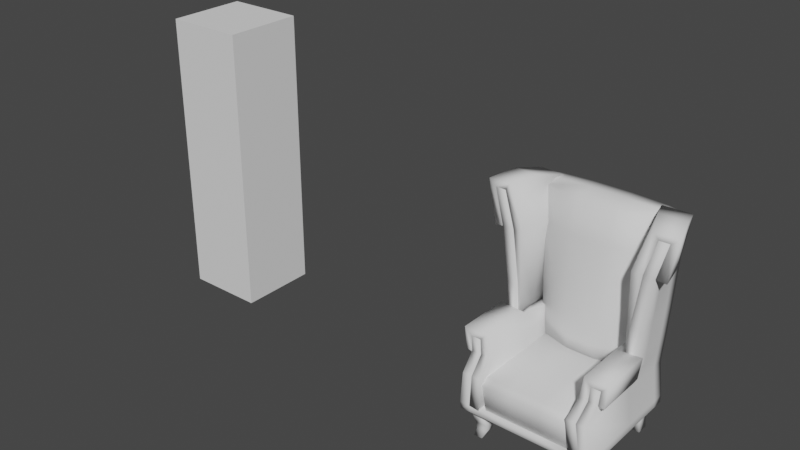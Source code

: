 # Source: chair_comfy.blend  (saved by Blender 3.2.14; exported with 4.5.12 LTS)
import bpy
from mathutils import Matrix  # noqa: F401  (used for matrix-valued properties, if any)

bpy.ops.wm.read_factory_settings(use_empty=True)
scene = bpy.context.scene
scene.name = 'Scene'

# ---- collections
col_collection = bpy.data.collections.new('Collection'); scene.collection.children.link(col_collection)

# ---- world
world_world = bpy.data.worlds.new('World'); scene.world = world_world
world_world.use_nodes = True; world_world.node_tree.nodes.clear()
_N = world_world.node_tree.nodes; _L = world_world.node_tree.links
n0 = _N.new('ShaderNodeOutputWorld'); n0.name = 'World Output'; n0.location = (300, 300)
n1 = _N.new('ShaderNodeBackground'); n1.name = 'Background'; n1.location = (10, 300)
n1.inputs[0].default_value = (0.05088, 0.05088, 0.05088, 1.0)
_L.new(n1.outputs[0], n0.inputs[0])
n0.is_active_output = True
world_world.color = (0.05088, 0.05088, 0.05088)
world_world.use_sun_shadow = False
world_world.sun_shadow_jitter_overblur = 0.0

# ---- meshes
me_cube = bpy.data.meshes.new('Cube')
me_cube.from_pydata([(0.3143, 0.2456, 1.327), (0.2568, 0.2499, 0.4305), (0.3221, 0.1215, 1.301), (0.2665, 0.09351, 0.4305), (-0.3143, 0.2456, 1.327), (-0.2568, 0.2499, 0.4305), (-0.3221, 0.1215, 1.301), (-0.2665, 0.09351, 0.4305), (0.286, 0.1794, 0.4305), (0.3215, 0.1759, 1.328), (-0.3215, 0.1759, 1.328), (-0.286, 0.1794, 0.4305), (0.435, 0.2389, 1.316), (0.3694, 0.2499, 0.4305), (0.3694, 0.1794, 0.4305), (-0.4364, 0.1711, 1.321), (-0.435, 0.2389, 1.316), (-0.3694, 0.2499, 0.4305), (0.4364, 0.1711, 1.321), (-0.3694, 0.1794, 0.4305), (0.3131, 0.2499, 0.4305), (0.3083, 0.1794, 0.4305), (0.3758, 0.241, 1.32), (0.3462, 0.1744, 1.326), (-0.3758, 0.241, 1.32), (-0.3462, 0.1744, 1.326), (-0.3083, 0.1794, 0.4305), (-0.3131, 0.2499, 0.4305), (-0.4956, -0.08908, 1.31), (-0.3694, -0.08908, 0.4305), (0.4956, -0.08908, 1.31), (0.3694, -0.08908, 0.4305), (0.4356, -0.08908, 1.309), (0.3132, -0.08908, 0.4305), (-0.4356, -0.08908, 1.309), (-0.3132, -0.08908, 0.4305), (0.2954, 0.09351, 1.108), (0.2893, 0.09351, 0.7783), (0.2791, 0.09351, 0.6066), (0.2868, 0.2499, 1.108), (0.2796, 0.2499, 0.7783), (0.2694, 0.2499, 0.6066), (-0.2868, 0.2499, 1.108), (-0.2796, 0.2499, 0.7783), (-0.2694, 0.2499, 0.6066), (-0.2791, 0.09351, 0.6066), (-0.2893, 0.09351, 0.7783), (-0.2954, 0.09351, 1.108), (-0.3111, 0.1794, 1.108), (-0.3087, 0.1794, 0.7783), (-0.2986, 0.1794, 0.6066), (0.3111, 0.1794, 1.108), (0.3087, 0.1794, 0.7783), (0.2986, 0.1794, 0.6066), (0.4088, 0.2499, 1.108), (0.3922, 0.2499, 0.7783), (0.3822, 0.2499, 0.6066), (-0.4088, 0.2499, 1.108), (-0.3922, 0.2499, 0.7783), (-0.3822, 0.2499, 0.6066), (-0.4088, 0.1794, 1.108), (-0.3922, 0.1794, 0.7783), (-0.3823, 0.1794, 0.6066), (0.4088, 0.1794, 1.108), (0.3922, 0.1794, 0.7783), (0.3823, 0.1794, 0.6066), (0.3209, 0.1794, 0.6066), (0.3312, 0.1794, 0.7783), (0.3358, 0.1794, 1.108), (0.3485, 0.2499, 1.108), (0.3359, 0.2499, 0.7783), (0.3258, 0.2499, 0.6066), (-0.3258, 0.2499, 0.6066), (-0.3359, 0.2499, 0.7783), (-0.3485, 0.2499, 1.108), (-0.3358, 0.1794, 1.108), (-0.3312, 0.1794, 0.7783), (-0.3209, 0.1794, 0.6066), (-0.4418, -0.08908, 1.1), (-0.3924, -0.08908, 0.7803), (-0.3824, -0.08908, 0.6066), (0.4418, -0.08908, 1.1), (0.3924, -0.08908, 0.7803), (0.3824, -0.08908, 0.6066), (0.326, -0.08908, 0.6066), (0.3361, -0.08908, 0.7799), (0.3751, -0.08908, 1.102), (-0.3751, -0.08908, 1.102), (-0.3361, -0.08908, 0.7799), (-0.326, -0.08908, 0.6066), (-0.1055, 0.2499, 1.333), (0.1055, 0.2499, 1.333), (0.08557, 0.2499, 0.4305), (-0.08557, 0.2499, 0.4305), (-0.08561, 0.04095, 0.4305), (0.08561, 0.04095, 0.4305), (0.1041, 0.07559, 1.306), (-0.1041, 0.07559, 1.306), (0.0858, 0.1794, 0.4305), (-0.0858, 0.1794, 0.4305), (-0.1055, 0.1794, 1.333), (0.1055, 0.1794, 1.333), (-0.08653, 0.2499, 0.6066), (0.08653, 0.2499, 0.6066), (-0.08712, 0.2499, 0.7783), (0.08712, 0.2499, 0.7783), (-0.09561, 0.2499, 1.108), (0.09561, 0.2499, 1.108), (0.0858, 0.01369, 0.6066), (-0.0858, 0.01369, 0.6066), (0.08565, 0.006015, 0.7783), (-0.08565, 0.006015, 0.7783), (0.09503, 0.04095, 1.108), (-0.09503, 0.04095, 1.108), (0.4586, 0.04504, 1.325), (0.3694, 0.04514, 0.4305), (0.3108, 0.04514, 0.4305), (0.3822, 0.04512, 1.326), (0.3493, 0.04514, 1.106), (0.3336, 0.04514, 0.7788), (0.3235, 0.04514, 0.6066), (0.3823, 0.04514, 0.6066), (0.3923, 0.04514, 0.7789), (0.4196, 0.04514, 1.105), (-0.4586, 0.04504, 1.325), (-0.3822, 0.04512, 1.326), (-0.3108, 0.04514, 0.4305), (-0.3694, 0.04514, 0.4305), (-0.4196, 0.04514, 1.105), (-0.3923, 0.04514, 0.7789), (-0.3823, 0.04514, 0.6066), (-0.3235, 0.04514, 0.6066), (-0.3336, 0.04514, 0.7788), (-0.3493, 0.04514, 1.106), (0.3064, 0.1794, 0.1545), (-0.3064, 0.1794, 0.1545), (-0.09173, 0.1794, 0.1545), (0.3305, 0.1794, 0.1545), (-0.3305, 0.1794, 0.1545), (0.3355, -0.08908, 0.1545), (-0.3355, -0.08908, 0.1545), (-0.333, 0.04514, 0.1545), (0.333, 0.04514, 0.1545), (0.09173, 0.1794, 0.1545), (-0.3132, -0.5036, 0.4305), (-0.3847, -0.4157, 0.6066), (-0.3694, -0.5036, 0.4305), (0.3847, -0.4157, 0.6066), (0.3694, -0.5036, 0.4305), (0.3132, -0.5036, 0.4305), (-0.3279, -0.4157, 0.6066), (0.3279, -0.4157, 0.6066), (0.3303, 0.1794, 0.2236), (0.2751, 0.2499, 0.2236), (0.3063, 0.1794, 0.2236), (0.09169, 0.1794, 0.2236), (-0.3354, -0.08908, 0.2236), (0.3956, 0.1794, 0.2236), (0.3354, 0.2499, 0.2236), (0.3956, 0.2499, 0.2236), (-0.3956, -0.08908, 0.2236), (-0.3956, 0.04514, 0.2236), (0.3328, 0.04514, 0.2236), (-0.09169, 0.1794, 0.2236), (0.09169, 0.2499, 0.2236), (-0.09169, 0.2499, 0.2236), (-0.2751, 0.2499, 0.2236), (-0.3063, 0.1794, 0.2236), (-0.3328, 0.04514, 0.2236), (0.3956, 0.04514, 0.2236), (-0.3303, 0.1794, 0.2236), (-0.3354, 0.2499, 0.2236), (-0.3956, 0.2499, 0.2236), (-0.3956, 0.1794, 0.2236), (0.3956, -0.08908, 0.2236), (0.3354, -0.08908, 0.2236), (-0.3354, -0.4838, 0.2236), (-0.3956, -0.4838, 0.2236), (0.3956, -0.4838, 0.2236), (0.3354, -0.4838, 0.2236), (-0.1118, -0.4838, 0.2236), (0.1118, -0.4838, 0.2236), (-0.1118, -0.08908, 0.2236), (0.1118, -0.08908, 0.2236), (-0.1109, 0.04514, 0.2236), (0.1109, 0.04514, 0.2236), (0.1101, 0.1794, 0.2236), (-0.1101, 0.1794, 0.2236), (-0.1118, -0.08908, 0.1545), (0.1118, -0.08908, 0.1545), (-0.111, 0.04514, 0.1545), (0.111, 0.04514, 0.1545), (-0.1102, 0.1794, 0.1545), (0.1102, 0.1794, 0.1545), (0.2728, 0.09351, 0.5186), (0.2631, 0.2499, 0.5186), (-0.2631, 0.2499, 0.5186), (-0.2923, 0.1794, 0.5186), (0.2923, 0.1794, 0.5186), (0.3758, 0.2499, 0.5186), (-0.3758, 0.2499, 0.5186), (-0.3759, 0.1794, 0.5186), (0.3759, 0.1794, 0.5186), (0.3195, 0.2499, 0.5186), (-0.3146, 0.1794, 0.5186), (-0.3759, -0.08908, 0.5186), (0.3759, -0.08908, 0.5186), (-0.3196, -0.08908, 0.5186), (-0.2728, 0.09351, 0.5186), (0.3146, 0.1794, 0.5186), (-0.3195, 0.2499, 0.5186), (0.3196, -0.08908, 0.5186), (0.08571, 0.02732, 0.5186), (-0.08571, 0.02732, 0.5186), (-0.08605, 0.2499, 0.5186), (0.08605, 0.2499, 0.5186), (0.3758, 0.04514, 0.5186), (0.3172, 0.04514, 0.5186), (-0.3172, 0.04514, 0.5186), (-0.3758, 0.04514, 0.5186), (-0.377, -0.4157, 0.5186), (0.377, -0.4157, 0.5186), (-0.3205, -0.4157, 0.5186), (0.3205, -0.4157, 0.5186), (-0.09172, 0.2499, 0.1787), (-0.09173, 0.2257, 0.1545), (-0.2859, 0.2257, 0.1545), (-0.2752, 0.2499, 0.1786), (0.2859, 0.2257, 0.1545), (0.2752, 0.2499, 0.1786), (0.3957, 0.1794, 0.1786), (0.3716, 0.1794, 0.1545), (0.3716, 0.2257, 0.1545), (0.3957, 0.2499, 0.1786), (-0.3957, 0.2499, 0.1786), (-0.3716, 0.2257, 0.1545), (-0.3716, 0.1794, 0.1545), (-0.3957, 0.1794, 0.1786), (0.3338, 0.2257, 0.1545), (0.3355, 0.2499, 0.1786), (-0.3338, 0.2257, 0.1545), (-0.3355, 0.2499, 0.1786), (0.3957, -0.08908, 0.1786), (0.3716, -0.08908, 0.1545), (-0.3716, -0.08908, 0.1545), (-0.3957, -0.08908, 0.1786), (0.3957, 0.04514, 0.1786), (0.3716, 0.04514, 0.1545), (-0.3957, 0.04514, 0.1786), (-0.3716, 0.04514, 0.1545), (0.09173, 0.2257, 0.1545), (0.09172, 0.2499, 0.1787), (-0.3355, -0.4486, 0.1545), (-0.3355, -0.4766, 0.1785), (-0.3957, -0.4766, 0.1786), (-0.3716, -0.4486, 0.1545), (0.3716, -0.4486, 0.1545), (0.3957, -0.4766, 0.1786), (0.3355, -0.4766, 0.1785), (0.3355, -0.4486, 0.1545), (-0.1118, -0.4486, 0.1545), (-0.1118, -0.4766, 0.1785), (0.1118, -0.4766, 0.1785), (0.1118, -0.4486, 0.1545), (-0.4433, 0.2469, 1.321), (0.4433, 0.2469, 1.321), (0.2835, 0.2216, 1.331), (-0.2835, 0.2216, 1.331), (-0.5453, -0.07962, 1.342), (0.5453, -0.07962, 1.342), (0.4042, -0.1009, 1.359), (-0.4042, -0.1009, 1.359), (-0.4087, 0.2506, 1.095), (0.4087, 0.2506, 1.095), (0.3141, 0.224, 0.5842), (0.2413, 0.2202, 1.109), (-0.2413, 0.2202, 1.109), (-0.3141, 0.224, 0.5842), (-0.4987, -0.07521, 1.088), (0.4987, -0.07521, 1.088), (0.3191, -0.0733, 0.5896), (0.3165, -0.101, 1.107), (-0.3165, -0.101, 1.107), (-0.3191, -0.0733, 0.5896), (0.4959, 0.08499, 1.357), (0.3428, 0.06193, 1.368), (0.2849, 0.05607, 1.109), (0.3165, 0.06497, 0.5866), (0.4677, 0.0843, 1.093), (-0.4959, 0.08499, 1.357), (-0.3428, 0.06193, 1.368), (-0.4677, 0.0843, 1.093), (-0.3165, 0.06497, 0.5866), (-0.2849, 0.05607, 1.109), (-0.4001, 0.2241, 1.286), (0.4001, 0.2241, 1.286), (0.3282, 0.2275, 1.291), (-0.3282, 0.2275, 1.291), (-0.4956, -0.08908, 1.31), (0.4956, -0.08908, 1.31), (0.4356, -0.08908, 1.309), (-0.4356, -0.08908, 1.309), (-0.3529, 0.2324, 1.108), (0.3529, 0.2324, 1.108), (0.3732, 0.2324, 0.5903), (0.3001, 0.2324, 1.108), (-0.3001, 0.2324, 1.108), (-0.3732, 0.2324, 0.5903), (-0.4418, -0.08908, 1.1), (0.4418, -0.08908, 1.1), (0.3786, -0.06643, 0.5919), (0.3751, -0.08908, 1.102), (-0.3751, -0.08908, 1.102), (-0.3786, -0.06643, 0.5919), (0.4521, 0.0705, 1.319), (0.3783, 0.06828, 1.32), (0.3435, 0.06812, 1.106), (0.3759, 0.07262, 0.5908), (0.4112, 0.06822, 1.105), (-0.4521, 0.0705, 1.319), (-0.3783, 0.06828, 1.32), (-0.4112, 0.06822, 1.105), (-0.3759, 0.07262, 0.5908), (-0.3435, 0.06812, 1.106), (0.2483, 0.1782, 0.4295), (-0.2483, 0.1782, 0.4295), (-0.4001, -0.09951, 0.4945), (0.4001, -0.09951, 0.4945), (0.2532, -0.08965, 0.4296), (-0.2532, -0.08965, 0.4296), (0.2611, 0.1782, 0.6109), (-0.2611, 0.1782, 0.6109), (-0.4264, -0.08895, 0.6474), (0.4264, -0.08895, 0.6474), (0.274, -0.0896, 0.6366), (-0.274, -0.0896, 0.6366), (0.2508, 0.04403, 0.4295), (0.2637, 0.04403, 0.611), (-0.2508, 0.04403, 0.4295), (-0.2637, 0.04403, 0.611), (-0.2532, -0.5036, 0.4297), (-0.4288, -0.4155, 0.6472), (-0.4001, -0.4034, 0.4945), (0.4288, -0.4155, 0.6472), (0.4001, -0.4034, 0.4945), (0.2532, -0.5036, 0.4297), (-0.2872, -0.4158, 0.6507), (0.2872, -0.4158, 0.6507), (0.2707, 0.1782, 0.2172), (-0.2757, -0.08962, 0.2172), (0.2732, 0.04404, 0.2172), (-0.2732, 0.04404, 0.2172), (-0.2707, 0.1782, 0.2172), (0.2757, -0.08962, 0.2172), (-0.2757, -0.4838, 0.2172), (0.2757, -0.4838, 0.2172), (0.3083, 0.1794, 0.4305), (-0.3083, 0.1794, 0.4305), (-0.3745, -0.09968, 0.4978), (0.3745, -0.09968, 0.4978), (0.3132, -0.08908, 0.4305), (-0.3132, -0.08908, 0.4305), (0.3209, 0.1794, 0.6066), (-0.3209, 0.1794, 0.6066), (-0.3824, -0.08908, 0.6066), (0.3824, -0.08908, 0.6066), (0.326, -0.08908, 0.6066), (-0.326, -0.08908, 0.6066), (0.3108, 0.04514, 0.4305), (0.3235, 0.04514, 0.6066), (-0.3108, 0.04514, 0.4305), (-0.3235, 0.04514, 0.6066), (-0.3132, -0.5036, 0.4305), (-0.3847, -0.4157, 0.6066), (-0.3745, -0.4036, 0.4978), (0.3847, -0.4157, 0.6066), (0.3745, -0.4036, 0.4978), (0.3132, -0.5036, 0.4305), (-0.3279, -0.4157, 0.6066), (0.3279, -0.4157, 0.6066), (0.3303, 0.1794, 0.2236), (-0.3354, -0.08908, 0.2236), (0.3328, 0.04514, 0.2236), (-0.3328, 0.04514, 0.2236), (-0.3303, 0.1794, 0.2236), (0.3354, -0.08908, 0.2236), (-0.3354, -0.4838, 0.2236), (0.3354, -0.4838, 0.2236), (0.2547, 0.1782, 0.5202), (0.2636, -0.08963, 0.5111), (0.2573, 0.04403, 0.5202), (0.2702, -0.4157, 0.5182), (0.3146, 0.1794, 0.5186), (0.3196, -0.08908, 0.5186), (0.3172, 0.04514, 0.5186), (0.3205, -0.4157, 0.5186), (-0.2547, 0.1782, 0.5202), (-0.2636, -0.08963, 0.5111), (-0.2573, 0.04403, 0.5202), (-0.2702, -0.4157, 0.5182), (-0.3146, 0.1794, 0.5186), (-0.3196, -0.08908, 0.5186), (-0.3172, 0.04514, 0.5186), (-0.3205, -0.4157, 0.5186), (-0.4105, -0.08893, 0.5168), (-0.4118, -0.4155, 0.5167), (-0.3759, -0.08908, 0.5186), (-0.377, -0.4157, 0.5186), (0.4105, -0.08893, 0.5168), (0.4118, -0.4155, 0.5167), (0.3759, -0.08908, 0.5186), (0.377, -0.4157, 0.5186), (0.08385, 0.1507, 0.2236), (-0.08385, 0.1507, 0.2236), (0.08385, -0.4611, 0.2236), (-0.08385, -0.4611, 0.2236), (0.2897, 0.1412, 0.3926), (0.2514, 0.1794, 0.3924), (0.2478, 0.1412, 0.4305), (-0.2478, 0.1412, 0.4305), (-0.2514, 0.1794, 0.3924), (-0.2897, 0.1412, 0.3926), (0.08689, 0.1794, 0.3924), (0.0858, 0.1412, 0.4305), (-0.0858, 0.1412, 0.4305), (-0.08689, 0.1794, 0.3924), (0.245, 0.1507, 0.2236), (0.2801, 0.1159, 0.2236), (-0.2801, 0.1159, 0.2236), (-0.245, 0.1507, 0.2236), (-0.08689, -0.4897, 0.3924), (-0.0858, -0.4516, 0.4305), (-0.2478, -0.4516, 0.4305), (-0.2897, -0.4516, 0.3926), (-0.2514, -0.4897, 0.3924), (0.2801, -0.4262, 0.2236), (0.245, -0.4611, 0.2236), (0.2897, -0.4516, 0.3926), (0.2478, -0.4516, 0.4305), (0.2514, -0.4897, 0.3924), (0.0858, -0.4516, 0.4305), (0.08689, -0.4897, 0.3924), (-0.245, -0.4611, 0.2236), (-0.2801, -0.4262, 0.2236), (0.2859, -0.4277, 4.657e-10), (0.2687, -0.4449, 0.1697), (0.2859, -0.377, 4.657e-10), (0.2687, -0.3599, 0.1697), (0.3366, -0.4277, 4.657e-10), (0.3537, -0.4449, 0.1697), (0.3366, -0.377, 4.657e-10), (0.3537, -0.3599, 0.1697), (0.2633, -0.4209, 0.08486), (0.2633, -0.353, 0.08486), (0.3311, -0.353, 0.08486), (0.3311, -0.4209, 0.08486), (0.2676, -0.3573, 0.04243), (0.3268, -0.3573, 0.04243), (0.3268, -0.4166, 0.04243), (0.2676, -0.4166, 0.04243), (0.2838, 0.1589, 0.0), (0.2838, 0.1413, 0.178), (0.2838, 0.228, 0.0), (0.2838, 0.2104, 0.178), (0.3392, 0.1589, 0.0), (0.3392, 0.1413, 0.178), (0.3392, 0.228, 0.0), (0.3392, 0.2104, 0.178), (0.2838, 0.145, 0.08901), (0.2838, 0.2141, 0.08901), (0.3392, 0.2141, 0.08901), (0.3392, 0.145, 0.08901), (-0.2859, -0.4277, 4.657e-10), (-0.2687, -0.4449, 0.1697), (-0.2859, -0.377, 4.657e-10), (-0.2687, -0.3599, 0.1697), (-0.3366, -0.4277, 4.657e-10), (-0.3537, -0.4449, 0.1697), (-0.3366, -0.377, 4.657e-10), (-0.3537, -0.3599, 0.1697), (-0.2633, -0.4209, 0.08486), (-0.2633, -0.353, 0.08486), (-0.3311, -0.353, 0.08486), (-0.3311, -0.4209, 0.08486), (-0.2676, -0.3573, 0.04243), (-0.3268, -0.3573, 0.04243), (-0.3268, -0.4166, 0.04243), (-0.2676, -0.4166, 0.04243), (-0.2838, 0.1589, 0.0), (-0.2838, 0.1413, 0.178), (-0.2838, 0.228, 0.0), (-0.2838, 0.2104, 0.178), (-0.3392, 0.1589, 0.0), (-0.3392, 0.1413, 0.178), (-0.3392, 0.228, 0.0), (-0.3392, 0.2104, 0.178), (-0.2838, 0.145, 0.08901), (-0.2838, 0.2141, 0.08901), (-0.3392, 0.2141, 0.08901), (-0.3392, 0.145, 0.08901)], [], [(100, 10, 6, 97), (51, 9, 2, 36), (113, 97, 6, 47), (25, 24, 16, 15), (98, 8, 3, 95), (107, 91, 0, 39), (225, 250, 143, 136), (47, 6, 10, 48), (153, 158, 239, 229), (90, 4, 10, 100), (60, 15, 16, 57), (54, 12, 18, 63), (125, 124, 28, 34), (155, 163, 136, 143), (69, 22, 12, 54), (22, 23, 18, 12), (210, 27, 17, 200), (123, 114, 30, 81), (198, 8, 21, 209), (0, 9, 23, 22), (39, 0, 22, 69), (152, 154, 134, 137), (196, 5, 27, 210), (189, 191, 142, 139), (48, 10, 25, 75), (10, 4, 24, 25), (87, 34, 28, 78), (206, 83, 147, 221), (133, 125, 34, 87), (219, 127, 29, 205), (250, 228, 134, 143), (154, 155, 143, 134), (114, 117, 32, 30), (217, 116, 33, 211), (117, 118, 86, 32), (118, 119, 85, 86), (119, 120, 84, 85), (124, 128, 78, 28), (128, 129, 79, 78), (129, 130, 80, 79), (218, 131, 89, 207), (131, 132, 88, 89), (132, 133, 87, 88), (32, 86, 81, 30), (86, 85, 82, 81), (85, 84, 83, 82), (156, 35, 144, 176), (89, 88, 79, 80), (88, 87, 78, 79), (197, 50, 77, 204), (50, 49, 76, 77), (49, 48, 75, 76), (4, 42, 74, 24), (42, 43, 73, 74), (43, 44, 72, 73), (195, 41, 71, 203), (41, 40, 70, 71), (40, 39, 69, 70), (9, 51, 68, 23), (51, 52, 67, 68), (52, 53, 66, 67), (216, 121, 83, 206), (121, 122, 82, 83), (122, 123, 81, 82), (24, 74, 57, 16), (74, 73, 58, 57), (73, 72, 59, 58), (203, 71, 56, 199), (71, 70, 55, 56), (70, 69, 54, 55), (199, 56, 65, 202), (56, 55, 64, 65), (55, 54, 63, 64), (201, 62, 59, 200), (62, 61, 58, 59), (61, 60, 57, 58), (208, 45, 50, 197), (45, 46, 49, 50), (46, 47, 48, 49), (215, 103, 41, 195), (103, 105, 40, 41), (105, 107, 39, 40), (213, 109, 45, 208), (109, 111, 46, 45), (111, 113, 47, 46), (198, 53, 38, 194), (53, 52, 37, 38), (52, 51, 36, 37), (37, 36, 112, 110), (110, 112, 113, 111), (38, 37, 110, 108), (108, 110, 111, 109), (194, 38, 108, 212), (212, 108, 109, 213), (43, 42, 106, 104), (104, 106, 107, 105), (44, 43, 104, 102), (102, 104, 105, 103), (196, 44, 102, 214), (214, 102, 103, 215), (0, 91, 101, 9), (91, 90, 100, 101), (260, 188, 189, 263), (137, 238, 232, 231), (42, 4, 90, 106), (106, 90, 91, 107), (11, 99, 94, 7), (99, 98, 95, 94), (36, 2, 96, 112), (112, 96, 97, 113), (9, 101, 96, 2), (101, 100, 97, 96), (64, 63, 123, 122), (65, 64, 122, 121), (202, 65, 121, 216), (67, 66, 120, 119), (68, 67, 119, 118), (23, 68, 118, 117), (209, 21, 116, 217), (18, 23, 117, 114), (173, 172, 234, 237), (63, 18, 114, 123), (76, 75, 133, 132), (77, 76, 132, 131), (204, 77, 131, 218), (61, 62, 130, 129), (60, 61, 129, 128), (15, 60, 128, 124), (176, 177, 254, 253), (201, 19, 127, 219), (75, 25, 125, 133), (25, 15, 124, 125), (157, 169, 246, 230), (137, 231, 247, 142), (172, 171, 241, 234), (164, 153, 229, 251), (171, 166, 227, 241), (169, 174, 242, 246), (160, 245, 254, 177), (165, 164, 251, 224), (226, 135, 138, 240), (158, 159, 233, 239), (161, 173, 237, 248), (163, 167, 135, 136), (166, 165, 224, 227), (263, 189, 139, 259), (159, 157, 230, 233), (167, 170, 138, 135), (236, 138, 141, 249), (139, 243, 256, 259), (240, 138, 236, 235), (242, 174, 178, 257), (89, 80, 145, 150), (134, 228, 238, 137), (183, 181, 179, 175), (185, 183, 175, 162), (223, 149, 148, 221), (222, 150, 145, 220), (176, 253, 261, 180), (181, 262, 258, 179), (249, 141, 140, 244), (211, 33, 149, 223), (83, 84, 151, 147), (174, 31, 148, 178), (160, 161, 248, 245), (205, 29, 146, 220), (207, 89, 150, 222), (142, 247, 243, 139), (29, 160, 177, 146), (244, 140, 252, 255), (148, 149, 179, 178), (144, 146, 177, 176), (26, 126, 168, 170), (33, 116, 162, 175), (27, 5, 166, 171), (115, 31, 174, 169), (19, 17, 172, 173), (127, 19, 173, 161), (17, 27, 171, 172), (11, 26, 170, 167), (14, 115, 169, 157), (126, 35, 156, 168), (93, 92, 164, 165), (99, 11, 167, 163), (29, 127, 161, 160), (20, 13, 159, 158), (13, 14, 157, 159), (33, 175, 179, 149), (186, 185, 162, 152), (8, 98, 155, 154), (1, 20, 158, 153), (116, 21, 152, 162), (21, 8, 154, 152), (98, 99, 163, 155), (92, 1, 153, 164), (5, 93, 165, 166), (191, 193, 137, 142), (193, 186, 152, 137), (138, 170, 187, 192), (192, 187, 186, 193), (141, 138, 192, 190), (190, 192, 193, 191), (170, 168, 184, 187), (187, 184, 185, 186), (168, 156, 182, 184), (184, 182, 183, 185), (156, 176, 180, 182), (182, 180, 181, 183), (252, 140, 188, 260), (178, 179, 258, 257), (180, 261, 262, 181), (140, 141, 190, 188), (188, 190, 191, 189), (35, 207, 222, 144), (80, 205, 220, 145), (84, 211, 223, 151), (144, 222, 220, 146), (151, 223, 221, 147), (62, 201, 219, 130), (26, 204, 218, 126), (66, 209, 217, 120), (14, 202, 216, 115), (93, 214, 215, 92), (5, 196, 214, 93), (95, 212, 213, 94), (3, 194, 212, 95), (8, 198, 194, 3), (94, 213, 208, 7), (92, 215, 195, 1), (7, 208, 197, 11), (19, 201, 200, 17), (13, 199, 202, 14), (20, 203, 199, 13), (115, 216, 206, 31), (1, 195, 203, 20), (11, 197, 204, 26), (126, 218, 207, 35), (120, 217, 211, 84), (130, 219, 205, 80), (31, 206, 221, 148), (44, 196, 210, 72), (53, 198, 209, 66), (72, 210, 200, 59), (225, 226, 227, 224), (231, 232, 233, 230), (235, 236, 237, 234), (239, 233, 232, 238), (241, 227, 226, 240), (229, 239, 238, 228), (234, 241, 240, 235), (247, 231, 230, 246), (249, 244, 245, 248), (228, 250, 251, 229), (250, 225, 224, 251), (243, 247, 246, 242), (236, 249, 248, 237), (257, 258, 259, 256), (255, 252, 253, 254), (254, 245, 244, 255), (256, 243, 242, 257), (263, 259, 258, 262), (252, 260, 261, 253), (260, 263, 262, 261), (226, 225, 136, 135), (290, 289, 268, 271), (288, 284, 269, 279), (293, 290, 271, 282), (284, 285, 270, 269), (285, 286, 281, 270), (286, 287, 280, 281), (289, 291, 278, 268), (292, 293, 282, 283), (275, 274, 287, 286), (266, 275, 286, 285), (265, 266, 285, 284), (273, 265, 284, 288), (277, 276, 293, 292), (264, 272, 291, 289), (276, 267, 290, 293), (267, 264, 289, 290), (320, 301, 298, 319), (318, 309, 299, 314), (323, 312, 301, 320), (314, 299, 300, 315), (315, 300, 311, 316), (316, 311, 310, 317), (319, 298, 308, 321), (322, 313, 312, 323), (305, 316, 317, 304), (296, 315, 316, 305), (295, 314, 315, 296), (303, 318, 314, 295), (307, 322, 323, 306), (294, 319, 321, 302), (306, 323, 320, 297), (297, 320, 319, 294), (266, 265, 295, 296), (275, 266, 296, 305), (264, 267, 297, 294), (269, 270, 300, 299), (270, 281, 311, 300), (271, 268, 298, 301), (272, 264, 294, 302), (265, 273, 303, 295), (274, 275, 305, 304), (267, 276, 306, 297), (276, 277, 307, 306), (268, 278, 308, 298), (279, 269, 299, 309), (281, 280, 310, 311), (282, 271, 301, 312), (283, 282, 312, 313), (280, 287, 317, 310), (278, 291, 321, 308), (292, 283, 313, 322), (288, 279, 309, 318), (287, 274, 304, 317), (273, 288, 318, 303), (291, 272, 302, 321), (277, 292, 322, 307), (408, 333, 343, 409), (390, 336, 328, 389), (398, 339, 335, 397), (349, 329, 340, 354), (388, 324, 336, 390), (396, 331, 339, 398), (335, 332, 341, 346), (389, 328, 345, 391), (333, 334, 347, 343), (404, 326, 342, 405), (397, 335, 346, 399), (325, 338, 351, 352), (328, 336, 350, 353), (338, 329, 349, 351), (328, 353, 355, 345), (336, 324, 348, 350), (410, 411, 375, 365), (394, 393, 360, 368), (402, 401, 367, 371), (381, 386, 372, 361), (392, 394, 368, 356), (400, 402, 371, 363), (367, 378, 373, 364), (393, 395, 377, 360), (365, 375, 379, 366), (406, 407, 374, 358), (401, 403, 378, 367), (357, 384, 383, 370), (360, 385, 382, 368), (370, 383, 381, 361), (360, 377, 387, 385), (368, 382, 380, 356), (396, 325, 357, 400), (404, 332, 364, 406), (408, 327, 359, 410), (388, 330, 362, 392), (337, 334, 366, 369), (335, 339, 371, 367), (334, 333, 365, 366), (332, 335, 367, 364), (330, 337, 369, 362), (339, 331, 363, 371), (354, 340, 372, 386), (405, 342, 374, 407), (409, 343, 375, 411), (399, 346, 378, 403), (391, 345, 377, 395), (343, 347, 379, 375), (346, 341, 373, 378), (327, 344, 376, 359), (342, 326, 358, 374), (348, 324, 356, 380), (325, 352, 384, 357), (345, 355, 387, 377), (352, 351, 383, 384), (353, 350, 382, 385), (351, 349, 381, 383), (355, 353, 385, 387), (349, 354, 386, 381), (350, 348, 380, 382), (347, 391, 395, 379), (324, 388, 392, 356), (366, 379, 395, 393), (362, 369, 394, 392), (369, 366, 393, 394), (334, 389, 391, 347), (330, 388, 390, 337), (337, 390, 389, 334), (340, 399, 403, 372), (331, 396, 400, 363), (361, 372, 403, 401), (357, 370, 402, 400), (370, 361, 401, 402), (329, 397, 399, 340), (325, 396, 398, 338), (338, 398, 397, 329), (341, 405, 407, 373), (326, 404, 406, 358), (364, 373, 407, 406), (332, 404, 405, 341), (344, 409, 411, 376), (333, 408, 410, 365), (359, 376, 411, 410), (327, 408, 409, 344), (421, 428, 443, 433), (418, 423, 440, 438), (412, 426, 427, 435, 436, 414), (441, 430, 415, 414), (439, 441, 414, 436), (423, 424, 431, 440), (424, 419, 432, 431), (425, 413, 429, 420), (413, 412, 414, 415), (430, 434, 442, 415), (422, 412, 413, 425), (417, 426, 412, 422), (428, 429, 413, 415, 442, 443), (416, 417, 418), (419, 420, 421), (432, 433, 434), (437, 438, 439), (425, 420, 419, 424), (426, 417, 416, 427), (417, 422, 423, 418), (422, 425, 424, 423), (420, 429, 428, 421), (431, 432, 434, 430), (435, 437, 439, 436), (438, 440, 441, 439), (440, 431, 430, 441), (433, 443, 442, 434), (432, 419, 421, 433), (437, 416, 418, 438), (427, 416, 437, 435), (452, 445, 447, 453), (453, 447, 451, 454), (454, 451, 449, 455), (455, 449, 445, 452), (446, 450, 448, 444), (451, 447, 445, 449), (458, 455, 452, 459), (457, 454, 455, 458), (456, 453, 454, 457), (459, 452, 453, 456), (444, 459, 456, 446), (446, 456, 457, 450), (450, 457, 458, 448), (448, 458, 459, 444), (468, 461, 463, 469), (469, 463, 467, 470), (470, 467, 465, 471), (471, 465, 461, 468), (462, 466, 464, 460), (467, 463, 461, 465), (464, 471, 468, 460), (466, 470, 471, 464), (462, 469, 470, 466), (460, 468, 469, 462), (480, 473, 475, 481), (481, 475, 479, 482), (482, 479, 477, 483), (483, 477, 473, 480), (474, 478, 476, 472), (479, 475, 473, 477), (486, 483, 480, 487), (485, 482, 483, 486), (484, 481, 482, 485), (487, 480, 481, 484), (472, 487, 484, 474), (474, 484, 485, 478), (478, 485, 486, 476), (476, 486, 487, 472), (496, 489, 491, 497), (497, 491, 495, 498), (498, 495, 493, 499), (499, 493, 489, 496), (490, 494, 492, 488), (495, 491, 489, 493), (492, 499, 496, 488), (494, 498, 499, 492), (490, 497, 498, 494), (488, 496, 497, 490)])
me_cube.polygons.foreach_set('use_smooth', [True] * 482)
_uv = me_cube.uv_layers.new(name='UVMap')
_uv.uv.foreach_set('vector', [0.5417, 0.125, 0.625, 0.125, 0.625, 0.25, 0.5417, 0.25, 0.5625, 0.375, 0.625, 0.375, 0.625, 0.5, 0.5625, 0.5, 0.5625, 0.6667, 0.625, 0.6667, 0.625, 0.75, 0.5625, 0.75, 0.625, 0.125, 0.625, 0.0, 0.625, 0.0, 0.625, 0.125, 0.2917, 0.625, 0.375, 0.625, 0.375, 0.75, 0.2917, 0.75, 0.8125, 0.6667, 0.875, 0.6667, 0.875, 0.75, 0.8125, 0.75, 0.2083, 0.5429, 0.2917, 0.5429, 0.2917, 0.625, 0.2083, 0.625, 0.5625, 0.75, 0.625, 0.75, 0.625, 0.875, 0.5625, 0.875, 0.625, 0.75, 0.625, 0.75, 0.625, 0.75, 0.625, 0.75, 0.5417, 0.0, 0.625, 0.0, 0.625, 0.125, 0.5417, 0.125, 0.5625, 0.875, 0.625, 0.875, 0.625, 1.0, 0.5625, 1.0, 0.5625, 0.25, 0.625, 0.25, 0.625, 0.375, 0.5625, 0.375, 0.625, 0.125, 0.625, 0.125, 0.625, 0.125, 0.625, 0.125, 0.2917, 0.625, 0.2083, 0.625, 0.2083, 0.625, 0.2917, 0.625, 0.8125, 0.75, 0.875, 0.75, 0.875, 0.75, 0.8125, 0.75, 0.375, 0.0, 0.375, 0.125, 0.375, 0.125, 0.375, 0.0, 0.6494, 0.5, 0.625, 0.5, 0.625, 0.5, 0.6494, 0.5, 0.5625, 0.375, 0.625, 0.375, 0.625, 0.375, 0.5625, 0.375, 0.3994, 0.375, 0.375, 0.375, 0.375, 0.375, 0.3994, 0.375, 0.375, 0.0, 0.375, 0.125, 0.375, 0.125, 0.375, 0.0, 0.8125, 0.75, 0.875, 0.75, 0.875, 0.75, 0.8125, 0.75, 0.375, 0.375, 0.375, 0.375, 0.375, 0.375, 0.375, 0.375, 0.6494, 0.5, 0.625, 0.5, 0.625, 0.5, 0.6494, 0.5, 0.2917, 0.625, 0.2917, 0.625, 0.375, 0.625, 0.375, 0.625, 0.5625, 0.875, 0.625, 0.875, 0.625, 0.875, 0.5625, 0.875, 0.625, 0.125, 0.625, 0.0, 0.625, 0.0, 0.625, 0.125, 0.5625, 0.875, 0.625, 0.875, 0.625, 0.875, 0.5625, 0.875, 0.3994, 0.375, 0.4238, 0.375, 0.4238, 0.375, 0.3994, 0.375, 0.5625, 0.875, 0.625, 0.875, 0.625, 0.875, 0.5625, 0.875, 0.3994, 0.875, 0.375, 0.875, 0.375, 0.875, 0.3994, 0.875, 0.2917, 0.5429, 0.375, 0.5429, 0.375, 0.625, 0.2917, 0.625, 0.375, 0.625, 0.2917, 0.625, 0.2917, 0.625, 0.375, 0.625, 0.375, 0.125, 0.375, 0.125, 0.375, 0.125, 0.375, 0.125, 0.3994, 0.375, 0.375, 0.375, 0.375, 0.375, 0.3994, 0.375, 0.625, 0.375, 0.5625, 0.375, 0.5625, 0.375, 0.625, 0.375, 0.5625, 0.375, 0.4713, 0.375, 0.4713, 0.375, 0.5625, 0.375, 0.4713, 0.375, 0.4238, 0.375, 0.4238, 0.375, 0.4713, 0.375, 0.625, 0.875, 0.5625, 0.875, 0.5625, 0.875, 0.625, 0.875, 0.5625, 0.875, 0.4713, 0.875, 0.4713, 0.875, 0.5625, 0.875, 0.4713, 0.875, 0.4238, 0.875, 0.4238, 0.875, 0.4713, 0.875, 0.3994, 0.875, 0.4238, 0.875, 0.4238, 0.875, 0.3994, 0.875, 0.4238, 0.875, 0.4713, 0.875, 0.4713, 0.875, 0.4238, 0.875, 0.4713, 0.875, 0.5625, 0.875, 0.5625, 0.875, 0.4713, 0.875, 0.625, 0.375, 0.5625, 0.375, 0.5625, 0.375, 0.625, 0.375, 0.5625, 0.375, 0.4713, 0.375, 0.4713, 0.375, 0.5625, 0.375, 0.4713, 0.375, 0.4238, 0.375, 0.4238, 0.375, 0.4713, 0.375, 0.375, 0.875, 0.375, 0.875, 0.375, 0.875, 0.375, 0.875, 0.4238, 0.875, 0.4713, 0.875, 0.4713, 0.875, 0.4238, 0.875, 0.4713, 0.875, 0.5625, 0.875, 0.5625, 0.875, 0.4713, 0.875, 0.3994, 0.875, 0.4238, 0.875, 0.4238, 0.875, 0.3994, 0.875, 0.4238, 0.875, 0.4713, 0.875, 0.4713, 0.875, 0.4238, 0.875, 0.4713, 0.875, 0.5625, 0.875, 0.5625, 0.875, 0.4713, 0.875, 0.875, 0.5, 0.8125, 0.5, 0.8125, 0.5, 0.875, 0.5, 0.8125, 0.5, 0.7213, 0.5, 0.7213, 0.5, 0.8125, 0.5, 0.7213, 0.5, 0.6738, 0.5, 0.6738, 0.5, 0.7213, 0.5, 0.6494, 0.75, 0.6738, 0.75, 0.6738, 0.75, 0.6494, 0.75, 0.6738, 0.75, 0.7213, 0.75, 0.7213, 0.75, 0.6738, 0.75, 0.7213, 0.75, 0.8125, 0.75, 0.8125, 0.75, 0.7213, 0.75, 0.625, 0.375, 0.5625, 0.375, 0.5625, 0.375, 0.625, 0.375, 0.5625, 0.375, 0.4713, 0.375, 0.4713, 0.375, 0.5625, 0.375, 0.4713, 0.375, 0.4238, 0.375, 0.4238, 0.375, 0.4713, 0.375, 0.3994, 0.375, 0.4238, 0.375, 0.4238, 0.375, 0.3994, 0.375, 0.4238, 0.375, 0.4713, 0.375, 0.4713, 0.375, 0.4238, 0.375, 0.4713, 0.375, 0.5625, 0.375, 0.5625, 0.375, 0.4713, 0.375, 0.875, 0.5, 0.8125, 0.5, 0.8125, 0.5, 0.875, 0.5, 0.8125, 0.5, 0.7213, 0.5, 0.7213, 0.5, 0.8125, 0.5, 0.7213, 0.5, 0.6738, 0.5, 0.6738, 0.5, 0.7213, 0.5, 0.6494, 0.75, 0.6738, 0.75, 0.6738, 0.75, 0.6494, 0.75, 0.6738, 0.75, 0.7213, 0.75, 0.7213, 0.75, 0.6738, 0.75, 0.7213, 0.75, 0.8125, 0.75, 0.8125, 0.75, 0.7213, 0.75, 0.3994, 0.25, 0.4238, 0.25, 0.4238, 0.375, 0.3994, 0.375, 0.4238, 0.25, 0.4713, 0.25, 0.4713, 0.375, 0.4238, 0.375, 0.4713, 0.25, 0.5625, 0.25, 0.5625, 0.375, 0.4713, 0.375, 0.3994, 0.875, 0.4238, 0.875, 0.4238, 1.0, 0.3994, 1.0, 0.4238, 0.875, 0.4713, 0.875, 0.4713, 1.0, 0.4238, 1.0, 0.4713, 0.875, 0.5625, 0.875, 0.5625, 1.0, 0.4713, 1.0, 0.3994, 0.75, 0.4238, 0.75, 0.4238, 0.875, 0.3994, 0.875, 0.4238, 0.75, 0.4713, 0.75, 0.4713, 0.875, 0.4238, 0.875, 0.4713, 0.75, 0.5625, 0.75, 0.5625, 0.875, 0.4713, 0.875, 0.6494, 0.6667, 0.6738, 0.6667, 0.6738, 0.75, 0.6494, 0.75, 0.6738, 0.6667, 0.7213, 0.6667, 0.7213, 0.75, 0.6738, 0.75, 0.7213, 0.6667, 0.8125, 0.6667, 0.8125, 0.75, 0.7213, 0.75, 0.3994, 0.6667, 0.4238, 0.6667, 0.4238, 0.75, 0.3994, 0.75, 0.4238, 0.6667, 0.4713, 0.6667, 0.4713, 0.75, 0.4238, 0.75, 0.4713, 0.6667, 0.5625, 0.6667, 0.5625, 0.75, 0.4713, 0.75, 0.3994, 0.375, 0.4238, 0.375, 0.4238, 0.5, 0.3994, 0.5, 0.4238, 0.375, 0.4713, 0.375, 0.4713, 0.5, 0.4238, 0.5, 0.4713, 0.375, 0.5625, 0.375, 0.5625, 0.5, 0.4713, 0.5, 0.4713, 0.5, 0.5625, 0.5, 0.5625, 0.5833, 0.4713, 0.5833, 0.4713, 0.5833, 0.5625, 0.5833, 0.5625, 0.6667, 0.4713, 0.6667, 0.4238, 0.5, 0.4713, 0.5, 0.4713, 0.5833, 0.4238, 0.5833, 0.4238, 0.5833, 0.4713, 0.5833, 0.4713, 0.6667, 0.4238, 0.6667, 0.3994, 0.5, 0.4238, 0.5, 0.4238, 0.5833, 0.3994, 0.5833, 0.3994, 0.5833, 0.4238, 0.5833, 0.4238, 0.6667, 0.3994, 0.6667, 0.7213, 0.5, 0.8125, 0.5, 0.8125, 0.5833, 0.7213, 0.5833, 0.7213, 0.5833, 0.8125, 0.5833, 0.8125, 0.6667, 0.7213, 0.6667, 0.6738, 0.5, 0.7213, 0.5, 0.7213, 0.5833, 0.6738, 0.5833, 0.6738, 0.5833, 0.7213, 0.5833, 0.7213, 0.6667, 0.6738, 0.6667, 0.6494, 0.5, 0.6738, 0.5, 0.6738, 0.5833, 0.6494, 0.5833, 0.6494, 0.5833, 0.6738, 0.5833, 0.6738, 0.6667, 0.6494, 0.6667, 0.375, 0.0, 0.4583, 0.0, 0.4583, 0.125, 0.375, 0.125, 0.4583, 0.0, 0.5417, 0.0, 0.5417, 0.125, 0.4583, 0.125, 0.2083, 0.625, 0.2083, 0.625, 0.2917, 0.625, 0.2917, 0.625, 0.375, 0.625, 0.375, 0.5429, 0.375, 0.5429, 0.375, 0.625, 0.8125, 0.5, 0.875, 0.5, 0.875, 0.5833, 0.8125, 0.5833, 0.8125, 0.5833, 0.875, 0.5833, 0.875, 0.6667, 0.8125, 0.6667, 0.125, 0.625, 0.2083, 0.625, 0.2083, 0.75, 0.125, 0.75, 0.2083, 0.625, 0.2917, 0.625, 0.2917, 0.75, 0.2083, 0.75, 0.5625, 0.5, 0.625, 0.5, 0.625, 0.5833, 0.5625, 0.5833, 0.5625, 0.5833, 0.625, 0.5833, 0.625, 0.6667, 0.5625, 0.6667, 0.375, 0.125, 0.4583, 0.125, 0.4583, 0.25, 0.375, 0.25, 0.4583, 0.125, 0.5417, 0.125, 0.5417, 0.25, 0.4583, 0.25, 0.4713, 0.375, 0.5625, 0.375, 0.5625, 0.375, 0.4713, 0.375, 0.4238, 0.375, 0.4713, 0.375, 0.4713, 0.375, 0.4238, 0.375, 0.3994, 0.375, 0.4238, 0.375, 0.4238, 0.375, 0.3994, 0.375, 0.4713, 0.375, 0.4238, 0.375, 0.4238, 0.375, 0.4713, 0.375, 0.5625, 0.375, 0.4713, 0.375, 0.4713, 0.375, 0.5625, 0.375, 0.625, 0.375, 0.5625, 0.375, 0.5625, 0.375, 0.625, 0.375, 0.3994, 0.375, 0.375, 0.375, 0.375, 0.375, 0.3994, 0.375, 0.375, 0.125, 0.375, 0.125, 0.375, 0.125, 0.375, 0.125, 0.375, 0.875, 0.375, 1.0, 0.375, 1.0, 0.375, 0.875, 0.5625, 0.375, 0.625, 0.375, 0.625, 0.375, 0.5625, 0.375, 0.4713, 0.875, 0.5625, 0.875, 0.5625, 0.875, 0.4713, 0.875, 0.4238, 0.875, 0.4713, 0.875, 0.4713, 0.875, 0.4238, 0.875, 0.3994, 0.875, 0.4238, 0.875, 0.4238, 0.875, 0.3994, 0.875, 0.4713, 0.875, 0.4238, 0.875, 0.4238, 0.875, 0.4713, 0.875, 0.5625, 0.875, 0.4713, 0.875, 0.4713, 0.875, 0.5625, 0.875, 0.625, 0.875, 0.5625, 0.875, 0.5625, 0.875, 0.625, 0.875, 0.375, 0.875, 0.375, 0.875, 0.375, 0.875, 0.375, 0.875, 0.3994, 0.875, 0.375, 0.875, 0.375, 0.875, 0.3994, 0.875, 0.5625, 0.875, 0.625, 0.875, 0.625, 0.875, 0.5625, 0.875, 0.625, 0.125, 0.625, 0.125, 0.625, 0.125, 0.625, 0.125, 0.375, 0.375, 0.375, 0.375, 0.375, 0.375, 0.375, 0.375, 0.375, 0.625, 0.375, 0.625, 0.375, 0.625, 0.375, 0.625, 0.625, 0.5, 0.625, 0.5, 0.625, 0.5, 0.625, 0.5, 0.625, 0.6667, 0.625, 0.75, 0.625, 0.75, 0.625, 0.6667, 0.625, 0.5, 0.625, 0.5, 0.625, 0.5, 0.625, 0.5, 0.375, 0.375, 0.375, 0.375, 0.375, 0.375, 0.375, 0.375, 0.375, 0.875, 0.375, 0.875, 0.375, 0.875, 0.375, 0.875, 0.625, 0.5833, 0.625, 0.6667, 0.625, 0.6667, 0.625, 0.5833, 0.125, 0.5429, 0.125, 0.625, 0.125, 0.625, 0.125, 0.5429, 0.625, 0.75, 0.625, 0.75, 0.625, 0.75, 0.625, 0.75, 0.375, 0.875, 0.375, 0.875, 0.375, 0.875, 0.375, 0.875, 0.2083, 0.625, 0.125, 0.625, 0.125, 0.625, 0.2083, 0.625, 0.625, 0.5, 0.625, 0.5833, 0.625, 0.5833, 0.625, 0.5, 0.2917, 0.625, 0.2917, 0.625, 0.375, 0.625, 0.375, 0.625, 0.375, 0.25, 0.375, 0.375, 0.375, 0.375, 0.375, 0.25, 0.375, 0.875, 0.375, 0.875, 0.375, 0.875, 0.375, 0.875, 0.125, 0.625, 0.125, 0.625, 0.125, 0.625, 0.125, 0.625, 0.375, 0.625, 0.375, 0.625, 0.375, 0.625, 0.375, 0.625, 0.125, 0.5429, 0.125, 0.625, 0.125, 0.625, 0.125, 0.5429, 0.375, 0.375, 0.375, 0.375, 0.375, 0.375, 0.375, 0.375, 0.4238, 0.875, 0.4238, 0.875, 0.4238, 0.875, 0.4238, 0.875, 0.375, 0.625, 0.375, 0.5429, 0.375, 0.5429, 0.375, 0.625, 0.375, 0.5417, 0.375, 0.5417, 0.375, 0.375, 0.375, 0.375, 0.375, 0.5417, 0.375, 0.5417, 0.375, 0.375, 0.375, 0.375, 0.3994, 0.375, 0.375, 0.375, 0.375, 0.375, 0.3994, 0.375, 0.3994, 0.875, 0.4238, 0.875, 0.4238, 0.875, 0.3994, 0.875, 0.375, 0.875, 0.375, 0.875, 0.375, 0.7083, 0.375, 0.7083, 0.375, 0.5417, 0.375, 0.5417, 0.375, 0.375, 0.375, 0.375, 0.125, 0.625, 0.125, 0.625, 0.125, 0.625, 0.125, 0.625, 0.3994, 0.375, 0.375, 0.375, 0.375, 0.375, 0.3994, 0.375, 0.4238, 0.375, 0.4238, 0.375, 0.4238, 0.375, 0.4238, 0.375, 0.375, 0.375, 0.375, 0.375, 0.375, 0.375, 0.375, 0.375, 0.375, 0.875, 0.375, 0.875, 0.375, 0.875, 0.375, 0.875, 0.3994, 0.875, 0.375, 0.875, 0.375, 0.875, 0.3994, 0.875, 0.3994, 0.875, 0.4238, 0.875, 0.4238, 0.875, 0.3994, 0.875, 0.375, 0.625, 0.375, 0.625, 0.375, 0.625, 0.375, 0.625, 0.375, 0.875, 0.375, 0.875, 0.375, 0.875, 0.375, 0.875, 0.125, 0.625, 0.125, 0.625, 0.125, 0.625, 0.125, 0.625, 0.375, 0.375, 0.375, 0.375, 0.375, 0.375, 0.375, 0.375, 0.375, 0.875, 0.375, 0.875, 0.375, 0.875, 0.375, 0.875, 0.375, 0.875, 0.375, 0.875, 0.375, 0.875, 0.375, 0.875, 0.375, 0.375, 0.375, 0.375, 0.375, 0.375, 0.375, 0.375, 0.625, 0.5, 0.625, 0.5, 0.625, 0.5, 0.625, 0.5, 0.375, 0.375, 0.375, 0.375, 0.375, 0.375, 0.375, 0.375, 0.375, 0.875, 0.375, 1.0, 0.375, 1.0, 0.375, 0.875, 0.375, 0.875, 0.375, 0.875, 0.375, 0.875, 0.375, 0.875, 0.625, 0.5, 0.625, 0.5, 0.625, 0.5, 0.625, 0.5, 0.375, 0.875, 0.375, 0.875, 0.375, 0.875, 0.375, 0.875, 0.375, 0.375, 0.375, 0.375, 0.375, 0.375, 0.375, 0.375, 0.375, 0.875, 0.375, 0.875, 0.375, 0.875, 0.375, 0.875, 0.625, 0.5833, 0.625, 0.6667, 0.625, 0.6667, 0.625, 0.5833, 0.2083, 0.625, 0.125, 0.625, 0.125, 0.625, 0.2083, 0.625, 0.375, 0.875, 0.375, 0.875, 0.375, 0.875, 0.375, 0.875, 0.625, 0.75, 0.625, 0.75, 0.625, 0.75, 0.625, 0.75, 0.375, 0.25, 0.375, 0.375, 0.375, 0.375, 0.375, 0.25, 0.375, 0.375, 0.375, 0.375, 0.375, 0.375, 0.375, 0.375, 0.375, 0.5417, 0.375, 0.5417, 0.375, 0.375, 0.375, 0.375, 0.375, 0.625, 0.2917, 0.625, 0.2917, 0.625, 0.375, 0.625, 0.625, 0.75, 0.625, 0.75, 0.625, 0.75, 0.625, 0.75, 0.375, 0.375, 0.375, 0.375, 0.375, 0.375, 0.375, 0.375, 0.375, 0.375, 0.375, 0.375, 0.375, 0.375, 0.375, 0.375, 0.2917, 0.625, 0.2083, 0.625, 0.2083, 0.625, 0.2917, 0.625, 0.625, 0.6667, 0.625, 0.75, 0.625, 0.75, 0.625, 0.6667, 0.625, 0.5, 0.625, 0.5833, 0.625, 0.5833, 0.625, 0.5, 0.2917, 0.625, 0.2917, 0.625, 0.375, 0.625, 0.375, 0.625, 0.375, 0.5417, 0.375, 0.5417, 0.375, 0.375, 0.375, 0.375, 0.375, 0.875, 0.375, 0.875, 0.375, 0.7083, 0.375, 0.7083, 0.375, 0.7083, 0.375, 0.7083, 0.375, 0.5417, 0.375, 0.5417, 0.125, 0.625, 0.125, 0.625, 0.2083, 0.625, 0.2083, 0.625, 0.2083, 0.625, 0.2083, 0.625, 0.2917, 0.625, 0.2917, 0.625, 0.375, 0.875, 0.375, 0.875, 0.375, 0.7083, 0.375, 0.7083, 0.375, 0.7083, 0.375, 0.7083, 0.375, 0.5417, 0.375, 0.5417, 0.375, 0.875, 0.375, 0.875, 0.375, 0.7083, 0.375, 0.7083, 0.375, 0.7083, 0.375, 0.7083, 0.375, 0.5417, 0.375, 0.5417, 0.375, 0.875, 0.375, 0.875, 0.375, 0.7083, 0.375, 0.7083, 0.375, 0.7083, 0.375, 0.7083, 0.375, 0.5417, 0.375, 0.5417, 0.125, 0.625, 0.125, 0.625, 0.2083, 0.625, 0.2083, 0.625, 0.375, 0.375, 0.375, 0.375, 0.375, 0.375, 0.375, 0.375, 0.375, 0.7083, 0.375, 0.7083, 0.375, 0.5417, 0.375, 0.5417, 0.125, 0.625, 0.125, 0.625, 0.2083, 0.625, 0.2083, 0.625, 0.2083, 0.625, 0.2083, 0.625, 0.2917, 0.625, 0.2917, 0.625, 0.375, 0.875, 0.3994, 0.875, 0.3994, 0.875, 0.375, 0.875, 0.4238, 0.875, 0.3994, 0.875, 0.3994, 0.875, 0.4238, 0.875, 0.4238, 0.375, 0.3994, 0.375, 0.3994, 0.375, 0.4238, 0.375, 0.375, 0.875, 0.3994, 0.875, 0.3994, 0.875, 0.375, 0.875, 0.4238, 0.375, 0.3994, 0.375, 0.3994, 0.375, 0.4238, 0.375, 0.4238, 0.875, 0.3994, 0.875, 0.3994, 0.875, 0.4238, 0.875, 0.375, 0.875, 0.3994, 0.875, 0.3994, 0.875, 0.375, 0.875, 0.4238, 0.375, 0.3994, 0.375, 0.3994, 0.375, 0.4238, 0.375, 0.375, 0.375, 0.3994, 0.375, 0.3994, 0.375, 0.375, 0.375, 0.625, 0.5833, 0.6494, 0.5833, 0.6494, 0.6667, 0.625, 0.6667, 0.625, 0.5, 0.6494, 0.5, 0.6494, 0.5833, 0.625, 0.5833, 0.375, 0.5833, 0.3994, 0.5833, 0.3994, 0.6667, 0.375, 0.6667, 0.375, 0.5, 0.3994, 0.5, 0.3994, 0.5833, 0.375, 0.5833, 0.375, 0.375, 0.3994, 0.375, 0.3994, 0.5, 0.375, 0.5, 0.375, 0.6667, 0.3994, 0.6667, 0.3994, 0.75, 0.375, 0.75, 0.625, 0.6667, 0.6494, 0.6667, 0.6494, 0.75, 0.625, 0.75, 0.375, 0.75, 0.3994, 0.75, 0.3994, 0.875, 0.375, 0.875, 0.375, 0.875, 0.3994, 0.875, 0.3994, 1.0, 0.375, 1.0, 0.375, 0.25, 0.3994, 0.25, 0.3994, 0.375, 0.375, 0.375, 0.625, 0.75, 0.6494, 0.75, 0.6494, 0.75, 0.625, 0.75, 0.375, 0.375, 0.3994, 0.375, 0.3994, 0.375, 0.375, 0.375, 0.625, 0.75, 0.6494, 0.75, 0.6494, 0.75, 0.625, 0.75, 0.375, 0.875, 0.3994, 0.875, 0.3994, 0.875, 0.375, 0.875, 0.375, 0.875, 0.3994, 0.875, 0.3994, 0.875, 0.375, 0.875, 0.4238, 0.375, 0.3994, 0.375, 0.3994, 0.375, 0.4238, 0.375, 0.4238, 0.875, 0.3994, 0.875, 0.3994, 0.875, 0.4238, 0.875, 0.375, 0.375, 0.3994, 0.375, 0.3994, 0.375, 0.375, 0.375, 0.6738, 0.5, 0.6494, 0.5, 0.6494, 0.5, 0.6738, 0.5, 0.4238, 0.375, 0.3994, 0.375, 0.3994, 0.375, 0.4238, 0.375, 0.6738, 0.5, 0.6494, 0.5, 0.6494, 0.5, 0.6738, 0.5, 0.2083, 0.5429, 0.125, 0.5429, 0.125, 0.5, 0.2083, 0.5, 0.375, 0.625, 0.375, 0.5429, 0.375, 0.5, 0.375, 0.625, 0.125, 0.5429, 0.125, 0.625, 0.125, 0.625, 0.125, 0.5, 0.375, 0.5, 0.375, 0.5, 0.375, 0.5429, 0.375, 0.5429, 0.125, 0.5, 0.125, 0.5, 0.125, 0.5429, 0.125, 0.5429, 0.375, 0.5, 0.375, 0.5, 0.375, 0.5429, 0.375, 0.5429, 0.125, 0.5, 0.125, 0.5, 0.125, 0.5429, 0.125, 0.5429, 0.375, 0.625, 0.375, 0.625, 0.375, 0.625, 0.375, 0.625, 0.125, 0.625, 0.125, 0.625, 0.125, 0.625, 0.125, 0.625, 0.375, 0.5429, 0.2917, 0.5429, 0.2917, 0.5, 0.375, 0.5, 0.2917, 0.5429, 0.2083, 0.5429, 0.2083, 0.5, 0.2917, 0.5, 0.375, 0.625, 0.375, 0.625, 0.375, 0.625, 0.375, 0.625, 0.125, 0.625, 0.125, 0.625, 0.125, 0.625, 0.125, 0.625, 0.375, 0.625, 0.375, 0.625, 0.375, 0.625, 0.375, 0.625, 0.125, 0.625, 0.125, 0.625, 0.125, 0.625, 0.125, 0.625, 0.125, 0.625, 0.125, 0.625, 0.125, 0.625, 0.125, 0.625, 0.375, 0.625, 0.375, 0.625, 0.375, 0.625, 0.375, 0.625, 0.2917, 0.625, 0.375, 0.625, 0.375, 0.625, 0.2917, 0.625, 0.125, 0.625, 0.2083, 0.625, 0.2083, 0.625, 0.125, 0.625, 0.2083, 0.625, 0.2917, 0.625, 0.2917, 0.625, 0.2083, 0.625, 0.125, 0.5429, 0.2083, 0.5429, 0.2083, 0.625, 0.125, 0.625, 0.625, 0.125, 0.625, 0.125, 0.625, 0.125, 0.625, 0.125, 0.5625, 0.375, 0.625, 0.375, 0.625, 0.375, 0.5625, 0.375, 0.5625, 0.875, 0.625, 0.875, 0.625, 0.875, 0.5625, 0.875, 0.375, 0.125, 0.375, 0.125, 0.375, 0.125, 0.375, 0.125, 0.625, 0.375, 0.5625, 0.375, 0.5625, 0.375, 0.625, 0.375, 0.5625, 0.375, 0.4713, 0.375, 0.4713, 0.375, 0.5625, 0.375, 0.625, 0.875, 0.5625, 0.875, 0.5625, 0.875, 0.625, 0.875, 0.4713, 0.875, 0.5625, 0.875, 0.5625, 0.875, 0.4713, 0.875, 0.5625, 0.375, 0.4713, 0.375, 0.4713, 0.375, 0.5625, 0.375, 0.625, 0.375, 0.5625, 0.375, 0.5625, 0.375, 0.625, 0.375, 0.375, 0.125, 0.375, 0.125, 0.375, 0.125, 0.375, 0.125, 0.5625, 0.375, 0.625, 0.375, 0.625, 0.375, 0.5625, 0.375, 0.4713, 0.875, 0.5625, 0.875, 0.5625, 0.875, 0.4713, 0.875, 0.625, 0.875, 0.5625, 0.875, 0.5625, 0.875, 0.625, 0.875, 0.5625, 0.875, 0.625, 0.875, 0.625, 0.875, 0.5625, 0.875, 0.625, 0.125, 0.625, 0.125, 0.625, 0.125, 0.625, 0.125, 0.625, 0.125, 0.625, 0.125, 0.625, 0.125, 0.625, 0.125, 0.5625, 0.375, 0.5625, 0.375, 0.625, 0.375, 0.625, 0.375, 0.5625, 0.875, 0.5625, 0.875, 0.625, 0.875, 0.625, 0.875, 0.375, 0.125, 0.375, 0.125, 0.375, 0.125, 0.375, 0.125, 0.625, 0.375, 0.625, 0.375, 0.5625, 0.375, 0.5625, 0.375, 0.5625, 0.375, 0.5625, 0.375, 0.4713, 0.375, 0.4713, 0.375, 0.625, 0.875, 0.625, 0.875, 0.5625, 0.875, 0.5625, 0.875, 0.4713, 0.875, 0.4713, 0.875, 0.5625, 0.875, 0.5625, 0.875, 0.5625, 0.375, 0.5625, 0.375, 0.4713, 0.375, 0.4713, 0.375, 0.625, 0.375, 0.625, 0.375, 0.5625, 0.375, 0.5625, 0.375, 0.375, 0.125, 0.375, 0.125, 0.375, 0.125, 0.375, 0.125, 0.5625, 0.375, 0.5625, 0.375, 0.625, 0.375, 0.625, 0.375, 0.4713, 0.875, 0.4713, 0.875, 0.5625, 0.875, 0.5625, 0.875, 0.625, 0.875, 0.625, 0.875, 0.5625, 0.875, 0.5625, 0.875, 0.5625, 0.875, 0.5625, 0.875, 0.625, 0.875, 0.625, 0.875, 0.625, 0.125, 0.625, 0.125, 0.625, 0.125, 0.625, 0.125, 0.375, 0.125, 0.375, 0.125, 0.375, 0.125, 0.375, 0.125, 0.5625, 0.375, 0.625, 0.375, 0.625, 0.375, 0.5625, 0.375, 0.625, 0.125, 0.625, 0.125, 0.625, 0.125, 0.625, 0.125, 0.375, 0.125, 0.375, 0.125, 0.375, 0.125, 0.375, 0.125, 0.625, 0.375, 0.5625, 0.375, 0.5625, 0.375, 0.625, 0.375, 0.625, 0.125, 0.625, 0.125, 0.625, 0.125, 0.625, 0.125, 0.5625, 0.875, 0.625, 0.875, 0.625, 0.875, 0.5625, 0.875, 0.625, 0.375, 0.5625, 0.375, 0.5625, 0.375, 0.625, 0.375, 0.4713, 0.375, 0.5625, 0.375, 0.5625, 0.375, 0.4713, 0.375, 0.625, 0.875, 0.5625, 0.875, 0.5625, 0.875, 0.625, 0.875, 0.5625, 0.875, 0.4713, 0.875, 0.4713, 0.875, 0.5625, 0.875, 0.625, 0.875, 0.5625, 0.875, 0.5625, 0.875, 0.625, 0.875, 0.5625, 0.375, 0.625, 0.375, 0.625, 0.375, 0.5625, 0.375, 0.5625, 0.375, 0.4713, 0.375, 0.4713, 0.375, 0.5625, 0.375, 0.5625, 0.875, 0.625, 0.875, 0.625, 0.875, 0.5625, 0.875, 0.4713, 0.875, 0.5625, 0.875, 0.5625, 0.875, 0.4713, 0.875, 0.4713, 0.375, 0.4713, 0.375, 0.4713, 0.375, 0.4713, 0.375, 0.5625, 0.875, 0.5625, 0.875, 0.5625, 0.875, 0.5625, 0.875, 0.4713, 0.875, 0.4713, 0.875, 0.4713, 0.875, 0.4713, 0.875, 0.5625, 0.375, 0.5625, 0.375, 0.5625, 0.375, 0.5625, 0.375, 0.4713, 0.375, 0.4713, 0.375, 0.4713, 0.375, 0.4713, 0.375, 0.5625, 0.375, 0.5625, 0.375, 0.5625, 0.375, 0.5625, 0.375, 0.5625, 0.875, 0.5625, 0.875, 0.5625, 0.875, 0.5625, 0.875, 0.4713, 0.875, 0.4713, 0.875, 0.4713, 0.875, 0.4713, 0.875, 0.3994, 0.375, 0.4238, 0.375, 0.4238, 0.375, 0.3994, 0.375, 0.3994, 0.375, 0.375, 0.375, 0.375, 0.375, 0.3994, 0.375, 0.3994, 0.875, 0.4238, 0.875, 0.4238, 0.875, 0.3994, 0.875, 0.375, 0.875, 0.375, 0.875, 0.375, 0.875, 0.375, 0.875, 0.3994, 0.375, 0.375, 0.375, 0.375, 0.375, 0.3994, 0.375, 0.3994, 0.875, 0.4238, 0.875, 0.4238, 0.875, 0.3994, 0.875, 0.4238, 0.875, 0.4238, 0.875, 0.4238, 0.875, 0.4238, 0.875, 0.3994, 0.375, 0.375, 0.375, 0.375, 0.375, 0.3994, 0.375, 0.4238, 0.375, 0.4238, 0.375, 0.4238, 0.375, 0.4238, 0.375, 0.3994, 0.875, 0.375, 0.875, 0.375, 0.875, 0.3994, 0.875, 0.3994, 0.875, 0.4238, 0.875, 0.4238, 0.875, 0.3994, 0.875, 0.375, 0.875, 0.375, 0.875, 0.375, 0.875, 0.375, 0.875, 0.375, 0.375, 0.375, 0.375, 0.375, 0.375, 0.375, 0.375, 0.375, 0.875, 0.375, 0.875, 0.375, 0.875, 0.375, 0.875, 0.375, 0.375, 0.375, 0.375, 0.375, 0.375, 0.375, 0.375, 0.375, 0.375, 0.375, 0.375, 0.375, 0.375, 0.375, 0.375, 0.3994, 0.375, 0.3994, 0.375, 0.4238, 0.375, 0.4238, 0.375, 0.3994, 0.375, 0.3994, 0.375, 0.375, 0.375, 0.375, 0.375, 0.3994, 0.875, 0.3994, 0.875, 0.4238, 0.875, 0.4238, 0.875, 0.375, 0.875, 0.375, 0.875, 0.375, 0.875, 0.375, 0.875, 0.3994, 0.375, 0.3994, 0.375, 0.375, 0.375, 0.375, 0.375, 0.3994, 0.875, 0.3994, 0.875, 0.4238, 0.875, 0.4238, 0.875, 0.4238, 0.875, 0.4238, 0.875, 0.4238, 0.875, 0.4238, 0.875, 0.3994, 0.375, 0.3994, 0.375, 0.375, 0.375, 0.375, 0.375, 0.4238, 0.375, 0.4238, 0.375, 0.4238, 0.375, 0.4238, 0.375, 0.3994, 0.875, 0.3994, 0.875, 0.375, 0.875, 0.375, 0.875, 0.3994, 0.875, 0.3994, 0.875, 0.4238, 0.875, 0.4238, 0.875, 0.375, 0.875, 0.375, 0.875, 0.375, 0.875, 0.375, 0.875, 0.375, 0.375, 0.375, 0.375, 0.375, 0.375, 0.375, 0.375, 0.375, 0.875, 0.375, 0.875, 0.375, 0.875, 0.375, 0.875, 0.375, 0.375, 0.375, 0.375, 0.375, 0.375, 0.375, 0.375, 0.375, 0.375, 0.375, 0.375, 0.375, 0.375, 0.375, 0.375, 0.3994, 0.875, 0.375, 0.875, 0.375, 0.875, 0.3994, 0.875, 0.3994, 0.875, 0.4238, 0.875, 0.4238, 0.875, 0.3994, 0.875, 0.3994, 0.375, 0.375, 0.375, 0.375, 0.375, 0.3994, 0.375, 0.3994, 0.375, 0.4238, 0.375, 0.4238, 0.375, 0.3994, 0.375, 0.4238, 0.375, 0.4238, 0.375, 0.4238, 0.375, 0.4238, 0.375, 0.4238, 0.875, 0.4238, 0.875, 0.4238, 0.875, 0.4238, 0.875, 0.4238, 0.375, 0.4238, 0.375, 0.4238, 0.375, 0.4238, 0.375, 0.4238, 0.875, 0.4238, 0.875, 0.4238, 0.875, 0.4238, 0.875, 0.4238, 0.375, 0.4238, 0.375, 0.4238, 0.375, 0.4238, 0.375, 0.4238, 0.875, 0.4238, 0.875, 0.4238, 0.875, 0.4238, 0.875, 0.375, 0.875, 0.375, 0.875, 0.375, 0.875, 0.375, 0.875, 0.3994, 0.875, 0.375, 0.875, 0.375, 0.875, 0.3994, 0.875, 0.3994, 0.375, 0.4238, 0.375, 0.4238, 0.375, 0.3994, 0.375, 0.3994, 0.875, 0.4238, 0.875, 0.4238, 0.875, 0.3994, 0.875, 0.3994, 0.375, 0.375, 0.375, 0.375, 0.375, 0.3994, 0.375, 0.4238, 0.375, 0.4238, 0.375, 0.4238, 0.375, 0.4238, 0.375, 0.4238, 0.875, 0.4238, 0.875, 0.4238, 0.875, 0.4238, 0.875, 0.375, 0.375, 0.375, 0.375, 0.375, 0.375, 0.375, 0.375, 0.375, 0.875, 0.375, 0.875, 0.375, 0.875, 0.375, 0.875, 0.375, 0.375, 0.375, 0.375, 0.375, 0.375, 0.375, 0.375, 0.375, 0.875, 0.375, 0.875, 0.375, 0.875, 0.375, 0.875, 0.375, 0.375, 0.375, 0.375, 0.375, 0.375, 0.375, 0.375, 0.375, 0.875, 0.375, 0.875, 0.375, 0.875, 0.375, 0.875, 0.375, 0.375, 0.375, 0.375, 0.375, 0.375, 0.375, 0.375, 0.375, 0.875, 0.375, 0.875, 0.375, 0.875, 0.375, 0.875, 0.375, 0.375, 0.375, 0.375, 0.375, 0.375, 0.375, 0.375, 0.375, 0.875, 0.375, 0.875, 0.375, 0.875, 0.375, 0.875, 0.375, 0.375, 0.375, 0.375, 0.375, 0.375, 0.375, 0.375, 0.4238, 0.375, 0.3994, 0.375, 0.3994, 0.375, 0.4238, 0.375, 0.375, 0.375, 0.3994, 0.375, 0.3994, 0.375, 0.375, 0.375, 0.4238, 0.375, 0.4238, 0.375, 0.3994, 0.375, 0.3994, 0.375, 0.4238, 0.375, 0.4238, 0.375, 0.3994, 0.375, 0.3994, 0.375, 0.4238, 0.375, 0.4238, 0.375, 0.3994, 0.375, 0.3994, 0.375, 0.4238, 0.375, 0.3994, 0.375, 0.3994, 0.375, 0.4238, 0.375, 0.4238, 0.375, 0.3994, 0.375, 0.3994, 0.375, 0.4238, 0.375, 0.4238, 0.375, 0.3994, 0.375, 0.3994, 0.375, 0.4238, 0.375, 0.375, 0.875, 0.3994, 0.875, 0.3994, 0.875, 0.375, 0.875, 0.4238, 0.875, 0.3994, 0.875, 0.3994, 0.875, 0.4238, 0.875, 0.375, 0.875, 0.375, 0.875, 0.3994, 0.875, 0.3994, 0.875, 0.375, 0.875, 0.375, 0.875, 0.3994, 0.875, 0.3994, 0.875, 0.375, 0.875, 0.375, 0.875, 0.3994, 0.875, 0.3994, 0.875, 0.375, 0.875, 0.3994, 0.875, 0.3994, 0.875, 0.375, 0.875, 0.375, 0.875, 0.3994, 0.875, 0.3994, 0.875, 0.375, 0.875, 0.375, 0.875, 0.3994, 0.875, 0.3994, 0.875, 0.375, 0.875, 0.4238, 0.875, 0.3994, 0.875, 0.3994, 0.875, 0.4238, 0.875, 0.375, 0.875, 0.3994, 0.875, 0.3994, 0.875, 0.375, 0.875, 0.4238, 0.875, 0.4238, 0.875, 0.3994, 0.875, 0.3994, 0.875, 0.4238, 0.875, 0.3994, 0.875, 0.3994, 0.875, 0.4238, 0.875, 0.375, 0.375, 0.3994, 0.375, 0.3994, 0.375, 0.375, 0.375, 0.4238, 0.375, 0.3994, 0.375, 0.3994, 0.375, 0.4238, 0.375, 0.375, 0.375, 0.375, 0.375, 0.3994, 0.375, 0.3994, 0.375, 0.375, 0.375, 0.3994, 0.375, 0.3994, 0.375, 0.375, 0.375, 0.125, 0.625, 0.125, 0.625, 0.125, 0.625, 0.125, 0.625, 0.3591, 0.625, 0.2917, 0.625, 0.2917, 0.625, 0.3591, 0.625, 0.2917, 0.625, 0.3601, 0.625, 0.375, 0.625, 0.375, 0.625, 0.3601, 0.625, 0.2917, 0.625, 0.2917, 0.625, 0.2083, 0.625, 0.2083, 0.625, 0.2917, 0.625, 0.3594, 0.625, 0.2917, 0.625, 0.2917, 0.625, 0.3601, 0.625, 0.2917, 0.625, 0.2083, 0.625, 0.2083, 0.625, 0.2917, 0.625, 0.2083, 0.625, 0.1409, 0.625, 0.1409, 0.625, 0.2083, 0.625, 0.2083, 0.625, 0.2083, 0.625, 0.1399, 0.625, 0.1406, 0.625, 0.2083, 0.625, 0.2917, 0.625, 0.2917, 0.625, 0.2083, 0.625, 0.2083, 0.625, 0.1406, 0.625, 0.1399, 0.625, 0.2083, 0.625, 0.2917, 0.625, 0.2917, 0.625, 0.2083, 0.625, 0.2083, 0.625, 0.3594, 0.625, 0.3601, 0.625, 0.2917, 0.625, 0.2917, 0.625, 0.125, 0.625, 0.1399, 0.625, 0.2083, 0.625, 0.2083, 0.625, 0.1399, 0.625, 0.125, 0.625, 0.375, 0.625, 0.3594, 0.625, 0.3591, 0.625, 0.1409, 0.625, 0.1406, 0.625, 0.125, 0.625, 0.1409, 0.625, 0.125, 0.625, 0.1406, 0.625, 0.375, 0.625, 0.3591, 0.625, 0.3594, 0.625, 0.2083, 0.625, 0.1406, 0.625, 0.1409, 0.625, 0.2083, 0.625, 0.3601, 0.625, 0.3594, 0.625, 0.375, 0.625, 0.375, 0.625, 0.3594, 0.625, 0.2917, 0.625, 0.2917, 0.625, 0.3591, 0.625, 0.2917, 0.625, 0.2083, 0.625, 0.2083, 0.625, 0.2917, 0.625, 0.1406, 0.625, 0.1399, 0.625, 0.125, 0.625, 0.125, 0.625, 0.2083, 0.625, 0.1409, 0.625, 0.1406, 0.625, 0.2083, 0.625, 0.375, 0.625, 0.375, 0.625, 0.3594, 0.625, 0.3601, 0.625, 0.3591, 0.625, 0.2917, 0.625, 0.2917, 0.625, 0.3594, 0.625, 0.2917, 0.625, 0.2083, 0.625, 0.2083, 0.625, 0.2917, 0.625, 0.125, 0.625, 0.125, 0.625, 0.1399, 0.625, 0.1406, 0.625, 0.1409, 0.625, 0.1409, 0.625, 0.125, 0.625, 0.125, 0.625, 0.375, 0.625, 0.375, 0.625, 0.3591, 0.625, 0.3591, 0.625, 0.375, 0.625, 0.375, 0.625, 0.375, 0.625, 0.375, 0.625, 0.5, 0.0, 0.625, 0.0, 0.625, 0.25, 0.5, 0.25, 0.5, 0.25, 0.625, 0.25, 0.625, 0.5, 0.5, 0.5, 0.5, 0.5, 0.625, 0.5, 0.625, 0.75, 0.5, 0.75, 0.5, 0.75, 0.625, 0.75, 0.625, 1.0, 0.5, 1.0, 0.125, 0.5, 0.375, 0.5, 0.375, 0.75, 0.125, 0.75, 0.625, 0.5, 0.875, 0.5, 0.875, 0.75, 0.625, 0.75, 0.4375, 0.75, 0.5, 0.75, 0.5, 1.0, 0.4375, 1.0, 0.4375, 0.5, 0.5, 0.5, 0.5, 0.75, 0.4375, 0.75, 0.4375, 0.25, 0.5, 0.25, 0.5, 0.5, 0.4375, 0.5, 0.4375, 0.0, 0.5, 0.0, 0.5, 0.25, 0.4375, 0.25, 0.375, 0.0, 0.4375, 0.0, 0.4375, 0.25, 0.375, 0.25, 0.375, 0.25, 0.4375, 0.25, 0.4375, 0.5, 0.375, 0.5, 0.375, 0.5, 0.4375, 0.5, 0.4375, 0.75, 0.375, 0.75, 0.375, 0.75, 0.4375, 0.75, 0.4375, 1.0, 0.375, 1.0, 0.5, 0.0, 0.625, 0.0, 0.625, 0.25, 0.5, 0.25, 0.5, 0.25, 0.625, 0.25, 0.625, 0.5, 0.5, 0.5, 0.5, 0.5, 0.625, 0.5, 0.625, 0.75, 0.5, 0.75, 0.5, 0.75, 0.625, 0.75, 0.625, 1.0, 0.5, 1.0, 0.125, 0.5, 0.375, 0.5, 0.375, 0.75, 0.125, 0.75, 0.625, 0.5, 0.875, 0.5, 0.875, 0.75, 0.625, 0.75, 0.375, 0.75, 0.5, 0.75, 0.5, 1.0, 0.375, 1.0, 0.375, 0.5, 0.5, 0.5, 0.5, 0.75, 0.375, 0.75, 0.375, 0.25, 0.5, 0.25, 0.5, 0.5, 0.375, 0.5, 0.375, 0.0, 0.5, 0.0, 0.5, 0.25, 0.375, 0.25, 0.5, 0.0, 0.625, 0.0, 0.625, 0.25, 0.5, 0.25, 0.5, 0.25, 0.625, 0.25, 0.625, 0.5, 0.5, 0.5, 0.5, 0.5, 0.625, 0.5, 0.625, 0.75, 0.5, 0.75, 0.5, 0.75, 0.625, 0.75, 0.625, 1.0, 0.5, 1.0, 0.125, 0.5, 0.375, 0.5, 0.375, 0.75, 0.125, 0.75, 0.625, 0.5, 0.875, 0.5, 0.875, 0.75, 0.625, 0.75, 0.4375, 0.75, 0.5, 0.75, 0.5, 1.0, 0.4375, 1.0, 0.4375, 0.5, 0.5, 0.5, 0.5, 0.75, 0.4375, 0.75, 0.4375, 0.25, 0.5, 0.25, 0.5, 0.5, 0.4375, 0.5, 0.4375, 0.0, 0.5, 0.0, 0.5, 0.25, 0.4375, 0.25, 0.375, 0.0, 0.4375, 0.0, 0.4375, 0.25, 0.375, 0.25, 0.375, 0.25, 0.4375, 0.25, 0.4375, 0.5, 0.375, 0.5, 0.375, 0.5, 0.4375, 0.5, 0.4375, 0.75, 0.375, 0.75, 0.375, 0.75, 0.4375, 0.75, 0.4375, 1.0, 0.375, 1.0, 0.5, 0.0, 0.625, 0.0, 0.625, 0.25, 0.5, 0.25, 0.5, 0.25, 0.625, 0.25, 0.625, 0.5, 0.5, 0.5, 0.5, 0.5, 0.625, 0.5, 0.625, 0.75, 0.5, 0.75, 0.5, 0.75, 0.625, 0.75, 0.625, 1.0, 0.5, 1.0, 0.125, 0.5, 0.375, 0.5, 0.375, 0.75, 0.125, 0.75, 0.625, 0.5, 0.875, 0.5, 0.875, 0.75, 0.625, 0.75, 0.375, 0.75, 0.5, 0.75, 0.5, 1.0, 0.375, 1.0, 0.375, 0.5, 0.5, 0.5, 0.5, 0.75, 0.375, 0.75, 0.375, 0.25, 0.5, 0.25, 0.5, 0.5, 0.375, 0.5, 0.375, 0.0, 0.5, 0.0, 0.5, 0.25, 0.375, 0.25])
me_cube.use_mirror_x = True
me_cube.update()
me_cube_001 = bpy.data.meshes.new('Cube.001')
me_cube_001.from_pydata([(-0.25, -0.25, 1.192e-07), (-0.25, -0.25, 1.8), (-0.25, 0.25, 1.192e-07), (-0.25, 0.25, 1.8), (0.25, -0.25, 1.192e-07), (0.25, -0.25, 1.8), (0.25, 0.25, 1.192e-07), (0.25, 0.25, 1.8)], [], [(0, 1, 3, 2), (2, 3, 7, 6), (6, 7, 5, 4), (4, 5, 1, 0), (2, 6, 4, 0), (7, 3, 1, 5)])
_uv = me_cube_001.uv_layers.new(name='UVMap')
_uv.uv.foreach_set('vector', [0.375, 0.0, 0.625, 0.0, 0.625, 0.25, 0.375, 0.25, 0.375, 0.25, 0.625, 0.25, 0.625, 0.5, 0.375, 0.5, 0.375, 0.5, 0.625, 0.5, 0.625, 0.75, 0.375, 0.75, 0.375, 0.75, 0.625, 0.75, 0.625, 1.0, 0.375, 1.0, 0.125, 0.5, 0.375, 0.5, 0.375, 0.75, 0.125, 0.75, 0.625, 0.5, 0.875, 0.5, 0.875, 0.75, 0.625, 0.75])
me_cube_001.update()

# ---- objects
ob_armchair = bpy.data.objects.new('Armchair', me_cube)
ob_scale = bpy.data.objects.new('scale', me_cube_001)

# ---- transforms, parenting, visibility, modifiers, constraints
ob_armchair.location = (0.0, 0.0, 0.0)
ob_armchair.use_mesh_mirror_x = True
ob_scale.location = (-2.513, 0.0, 0.0)

# ---- collection membership
col_collection.objects.link(ob_armchair)
col_collection.objects.link(ob_scale)

# ---- scene / render settings (as saved in the file)
scene.frame_start = 1; scene.frame_end = 250; scene.frame_set(1)
scene.render.engine = 'BLENDER_EEVEE_NEXT'
scene.cycles.sampling_pattern = 'TABULATED_SOBOL'
scene.cycles.use_light_tree = False
scene.view_settings.view_transform = 'Filmic'
bpy.context.view_layer.update()

# ---- added for rendering (the .blend has no active camera and no usable light): camera, sun
cam_auto = bpy.data.cameras.new('AutoCamera')
cam_auto.lens = 50.0
cam_auto.sensor_width = 36.0
cam_auto.clip_end = 1000.0
ob_auto_camera = bpy.data.objects.new('AutoCamera', cam_auto)
scene.collection.objects.link(ob_auto_camera)
ob_auto_camera.location = (2.44503, -4.39116, 3.74311)
ob_auto_camera.rotation_euler = (1.09748, -7.21219e-08, 0.694738)
scene.camera = ob_auto_camera
light_auto_sun = bpy.data.lights.new('AutoSun', 'SUN')
light_auto_sun.energy = 3.0
light_auto_sun.angle = 0.0523599
ob_auto_sun = bpy.data.objects.new('AutoSun', light_auto_sun)
scene.collection.objects.link(ob_auto_sun)
ob_auto_sun.rotation_euler = (0.872665, 0.174533, 0.523599)
bpy.context.view_layer.update()
